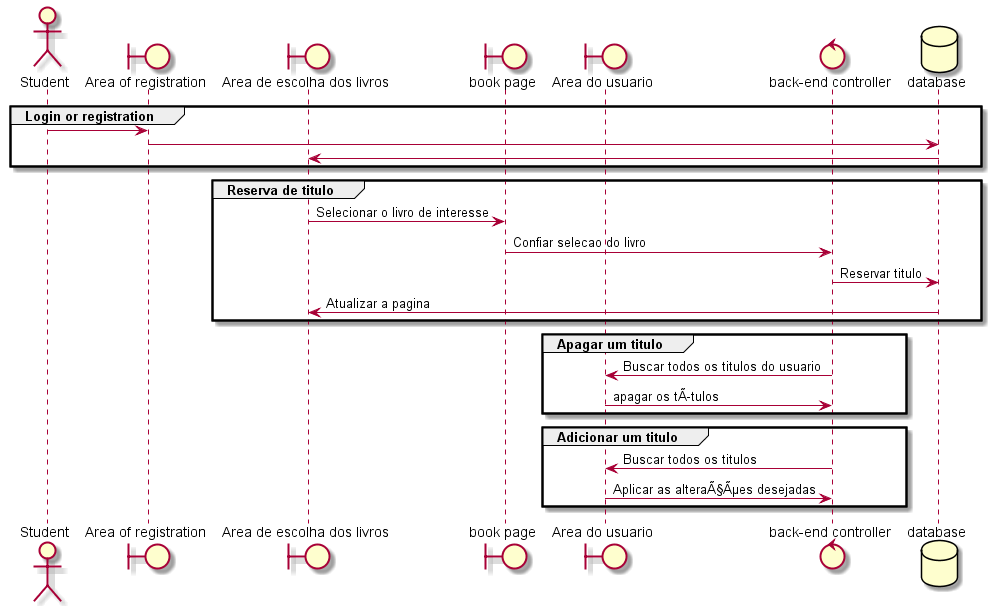

The diagram above was rendered by PlantUML. Its source (embedded in the PNG):
@startuml


actor       Student      as student


boundary "Area of registration" as register
boundary "Area de escolha dos livros" as dashboard

boundary "book page" as book
boundary "Area do usuario" as dash

control "back-end controller" as controller

database    database    as database

group Login or registration

student -> register
register -> database
database -> dashboard

end


group Reserva de titulo 
dashboard -> book : Selecionar o livro de interesse
book -> controller : Confiar selecao do livro

controller -> database : Reservar titulo
database -> dashboard : Atualizar a pagina
end

group Apagar um titulo
controller -> dash : Buscar todos os titulos do usuario
dash -> controller : apagar os tÃtulos
end

group Adicionar um titulo
controller -> dash : Buscar todos os titulos
dash -> controller : Aplicar as alteraÃ§Ãµes desejadas
end












@enduml